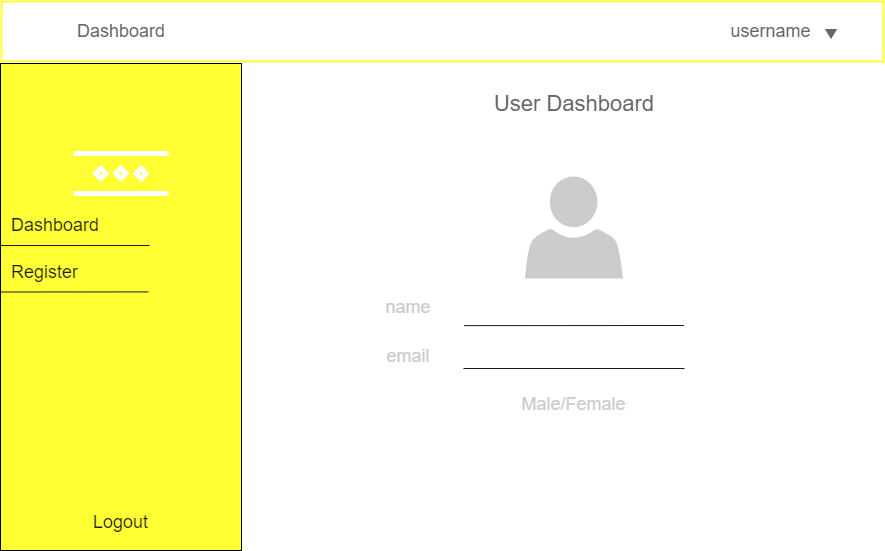

The diagram above was exported from draw.io. Its source (the exported page's mxGraphModel, read from the mxfile embedded in the PNG):
<mxGraphModel dx="820" dy="1578" grid="0" gridSize="10" guides="1" tooltips="1" connect="1" arrows="1" fold="1" page="1" pageScale="1" pageWidth="850" pageHeight="1100" math="0" shadow="0">
  <root>
    <mxCell id="0" />
    <mxCell id="1" parent="0" />
    <mxCell id="2" value="" style="rounded=0;whiteSpace=wrap;html=1;strokeColor=#FFFFFF;fillColor=#FFFFFF;" parent="1" vertex="1">
      <mxGeometry y="-282" width="884" height="549" as="geometry" />
    </mxCell>
    <mxCell id="3" value="" style="rounded=0;whiteSpace=wrap;html=1;fillColor=#FFFF33;" parent="1" vertex="1">
      <mxGeometry y="-220" width="241" height="487" as="geometry" />
    </mxCell>
    <mxCell id="4" value="" style="rounded=0;whiteSpace=wrap;html=1;fillColor=#FFFFFF;strokeColor=#FFFF33;strokeWidth=2;" parent="1" vertex="1">
      <mxGeometry x="1" y="-282" width="882" height="60" as="geometry" />
    </mxCell>
    <mxCell id="5" value="Dashboard" style="text;html=1;strokeColor=none;fillColor=none;align=center;verticalAlign=middle;whiteSpace=wrap;rounded=0;fontSize=18;fontColor=#666666;" parent="1" vertex="1">
      <mxGeometry x="72.5" y="-271" width="96" height="38" as="geometry" />
    </mxCell>
    <mxCell id="6" value="username" style="text;html=1;strokeColor=none;fillColor=none;align=center;verticalAlign=middle;whiteSpace=wrap;rounded=0;fontSize=18;fontColor=#666666;" parent="1" vertex="1">
      <mxGeometry x="717" y="-272" width="107" height="40" as="geometry" />
    </mxCell>
    <mxCell id="7" value="" style="triangle;whiteSpace=wrap;html=1;fontSize=18;fontColor=#666666;strokeColor=#FFFFFF;strokeWidth=2;fillColor=#666666;rotation=90;" parent="1" vertex="1">
      <mxGeometry x="824" y="-257" width="13" height="16" as="geometry" />
    </mxCell>
    <mxCell id="9" value="" style="rounded=0;whiteSpace=wrap;html=1;fontSize=18;fontColor=#666666;strokeColor=none;strokeWidth=2;fillColor=none;" parent="1" vertex="1">
      <mxGeometry x="316" y="-138" width="515" height="323" as="geometry" />
    </mxCell>
    <mxCell id="8" value="" style="sketch=0;pointerEvents=1;shadow=0;dashed=0;html=1;strokeColor=none;fillColor=#CCCCCC;labelPosition=center;verticalLabelPosition=bottom;verticalAlign=top;outlineConnect=0;align=center;shape=mxgraph.office.users.user;fontSize=18;fontColor=#666666;" parent="1" vertex="1">
      <mxGeometry x="524.5" y="-107" width="98" height="102" as="geometry" />
    </mxCell>
    <mxCell id="10" value="User Dashboard" style="text;html=1;strokeColor=none;fillColor=none;align=center;verticalAlign=middle;whiteSpace=wrap;rounded=0;fontSize=22;fontColor=#666666;" parent="1" vertex="1">
      <mxGeometry x="483.5" y="-198" width="180" height="37" as="geometry" />
    </mxCell>
    <mxCell id="11" value="name" style="text;html=1;strokeColor=none;fillColor=none;align=center;verticalAlign=middle;whiteSpace=wrap;rounded=0;fontSize=18;fontColor=#CCCCCC;" parent="1" vertex="1">
      <mxGeometry x="378" y="8.5" width="60" height="30" as="geometry" />
    </mxCell>
    <mxCell id="12" value="" style="endArrow=none;html=1;fontSize=18;fontColor=#666666;strokeColor=#1A1A1A;entryX=0.788;entryY=0.56;entryDx=0;entryDy=0;entryPerimeter=0;" parent="1" edge="1">
      <mxGeometry width="50" height="50" relative="1" as="geometry">
        <mxPoint x="463.59" y="42.12" as="sourcePoint" />
        <mxPoint x="683.41" y="42.00000000000011" as="targetPoint" />
      </mxGeometry>
    </mxCell>
    <mxCell id="13" value="" style="endArrow=none;html=1;fontSize=18;fontColor=#666666;strokeColor=#1A1A1A;" parent="1" edge="1">
      <mxGeometry width="50" height="50" relative="1" as="geometry">
        <mxPoint x="463" y="85" as="sourcePoint" />
        <mxPoint x="684" y="85" as="targetPoint" />
      </mxGeometry>
    </mxCell>
    <mxCell id="14" value="email" style="text;html=1;strokeColor=none;fillColor=none;align=center;verticalAlign=middle;whiteSpace=wrap;rounded=0;fontSize=18;fontColor=#CCCCCC;" parent="1" vertex="1">
      <mxGeometry x="378" y="58" width="60" height="30" as="geometry" />
    </mxCell>
    <mxCell id="15" value="Male/Female" style="text;html=1;strokeColor=none;fillColor=none;align=center;verticalAlign=middle;whiteSpace=wrap;rounded=0;fontSize=18;fontColor=#CCCCCC;" parent="1" vertex="1">
      <mxGeometry x="509.25" y="97" width="128.5" height="47" as="geometry" />
    </mxCell>
    <mxCell id="16" value="" style="verticalLabelPosition=bottom;verticalAlign=top;html=1;shape=mxgraph.flowchart.parallel_mode;pointerEvents=1;rounded=0;fontSize=18;fontColor=#CCCCCC;strokeColor=#FFFFFF;strokeWidth=5;fillColor=#FFFFFF;" parent="1" vertex="1">
      <mxGeometry x="73" y="-130" width="95" height="40" as="geometry" />
    </mxCell>
    <mxCell id="17" value="Dashboard" style="text;html=1;strokeColor=none;fillColor=none;align=left;verticalAlign=middle;whiteSpace=wrap;rounded=0;fontSize=18;fontColor=#1A1A1A;" parent="1" vertex="1">
      <mxGeometry x="9" y="-73" width="130" height="30" as="geometry" />
    </mxCell>
    <mxCell id="18" value="" style="endArrow=none;html=1;fontSize=18;fontColor=#1A1A1A;strokeColor=#1A1A1A;entryX=1.077;entryY=1.167;entryDx=0;entryDy=0;entryPerimeter=0;" parent="1" target="17" edge="1">
      <mxGeometry width="50" height="50" relative="1" as="geometry">
        <mxPoint y="-38" as="sourcePoint" />
        <mxPoint x="50" y="-88" as="targetPoint" />
      </mxGeometry>
    </mxCell>
    <mxCell id="19" value="Register" style="text;html=1;strokeColor=none;fillColor=none;align=left;verticalAlign=middle;whiteSpace=wrap;rounded=0;fontSize=18;fontColor=#1A1A1A;" parent="1" vertex="1">
      <mxGeometry x="9" y="-26" width="109" height="30" as="geometry" />
    </mxCell>
    <mxCell id="20" value="" style="endArrow=none;html=1;fontSize=18;fontColor=#1A1A1A;strokeColor=#1A1A1A;entryX=0.614;entryY=0.469;entryDx=0;entryDy=0;entryPerimeter=0;" parent="1" edge="1">
      <mxGeometry width="50" height="50" relative="1" as="geometry">
        <mxPoint y="8.5" as="sourcePoint" />
        <mxPoint x="147.97399999999993" y="8.40300000000002" as="targetPoint" />
      </mxGeometry>
    </mxCell>
    <mxCell id="21" value="Logout" style="text;html=1;strokeColor=none;fillColor=none;align=left;verticalAlign=middle;whiteSpace=wrap;rounded=0;fontSize=18;fontColor=#1A1A1A;" parent="1" vertex="1">
      <mxGeometry x="90.5" y="224" width="60" height="30" as="geometry" />
    </mxCell>
  </root>
</mxGraphModel>